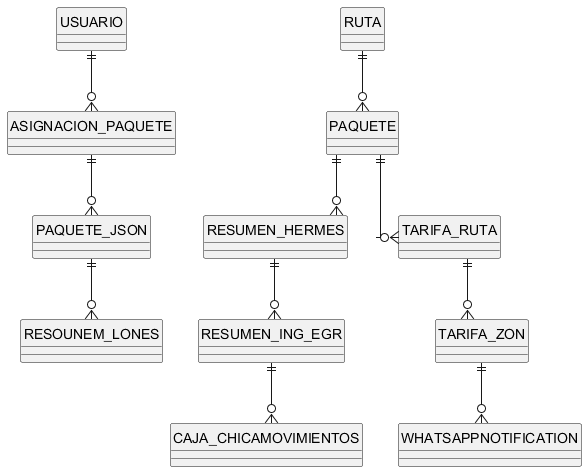

The diagram above was rendered by PlantUML. Its source (embedded in the PNG):
@startuml
skinparam linetype ortho
hide circle

' Entidades (tablas) sin atributos específicos
entity USUARIO {}
entity ASIGNACION_PAQUETE {}
entity PAQUETE_JSON {}
entity RESOUNEM_LONES {}
entity RUTA {}
entity PAQUETE {}
entity RESUMEN_HERMES {}
entity RESUMEN_ING_EGR {}
entity CAJA_CHICAMOVIMIENTOS {}
entity TARIFA_RUTA {}
entity TARIFA_ZON {}
entity WHATSAPPNOTIFICATION {}

' Relaciones según tu definición (sin etiquetas)
USUARIO ||--o{ ASIGNACION_PAQUETE
ASIGNACION_PAQUETE ||--o{ PAQUETE_JSON
PAQUETE_JSON ||--o{ RESOUNEM_LONES

RUTA ||--o{ PAQUETE

PAQUETE ||--o{ RESUMEN_HERMES
RESUMEN_HERMES ||--o{ RESUMEN_ING_EGR
RESUMEN_ING_EGR ||--o{ CAJA_CHICAMOVIMIENTOS

PAQUETE ||--o{ TARIFA_RUTA
TARIFA_RUTA ||--o{ TARIFA_ZON
TARIFA_ZON ||--o{ WHATSAPPNOTIFICATION

@enduml